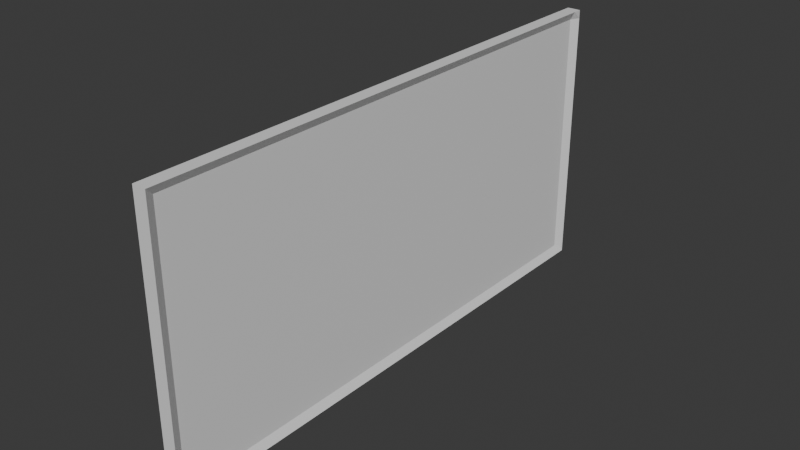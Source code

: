# Source: Futuristic_Flat_Screen_TV_Model.blend  (saved by Blender 4.5.90; exported with 4.5.12 LTS)
import bpy
from mathutils import Matrix  # noqa: F401  (used for matrix-valued properties, if any)

bpy.ops.wm.read_factory_settings(use_empty=True)
scene = bpy.context.scene
scene.name = 'Scene'

# ---- collections
col_collection = bpy.data.collections.new('Collection'); scene.collection.children.link(col_collection)

# ---- materials (node trees are filled in below, after node groups)
mat_material = bpy.data.materials.new('Material')
mat_material.alpha_threshold = 0.0
mat_material.roughness = 0.5
mat_material.line_color = (0.0, 0.0, 0.0, 1.0)

# ---- material node trees
mat_material.use_nodes = True; mat_material.node_tree.nodes.clear()
_N = mat_material.node_tree.nodes; _L = mat_material.node_tree.links
n0 = _N.new('ShaderNodeOutputMaterial'); n0.name = 'Material Output'; n0.location = (200, 100)
n1 = _N.new('ShaderNodeBsdfPrincipled'); n1.name = 'Principled BSDF'; n1.location = (-200, 100)
n1.inputs[3].default_value = 1.45
_L.new(n1.outputs[0], n0.inputs[0])
n0.is_active_output = True

# ---- world
world_world = bpy.data.worlds.new('World'); scene.world = world_world
world_world.use_nodes = True; world_world.node_tree.nodes.clear()
_N = world_world.node_tree.nodes; _L = world_world.node_tree.links
n0 = _N.new('ShaderNodeOutputWorld'); n0.name = 'World Output'; n0.location = (200, 100)
n1 = _N.new('ShaderNodeBackground'); n1.name = 'Background'; n1.location = (-200, 100)
n1.inputs[0].default_value = (0.05088, 0.05088, 0.05088, 1.0)
_L.new(n1.outputs[0], n0.inputs[0])
n0.is_active_output = True
world_world.color = (0.05088, 0.05088, 0.05088)
world_world.sun_shadow_jitter_overblur = 0.0

# ---- meshes
me_cube = bpy.data.meshes.new('Cube')
me_cube.from_pydata([(1.0, 1.0, 1.0), (1.0, 1.0, -1.0), (1.0, -1.0, 1.0), (1.0, -1.0, -1.0), (-1.0, 1.0, 1.0), (-1.0, 1.0, -1.0), (-1.0, -1.0, 1.0), (-1.0, -1.0, -1.0), (-1.0, -0.9661, -1.0), (1.0, -0.9661, 1.0), (-1.0, -0.9661, 1.0), (1.0, -0.9661, -1.0), (-1.0, 0.9658, 1.0), (1.0, 0.9658, -1.0), (-1.0, 0.9658, -1.0), (1.0, 0.9658, 1.0), (1.0, 1.0, 0.9382), (-1.0, -1.0, 0.9382), (1.0, -1.0, 0.9382), (-1.0, 1.0, 0.9382), (0.3374, -0.9661, 0.9382), (-1.0, -0.9661, 0.9382), (0.3374, 0.9658, 0.9382), (-1.0, 0.9658, 0.9382), (1.0, 1.0, -0.9398), (1.0, -1.0, -0.9398), (-1.0, 1.0, -0.9398), (0.3374, -0.9661, -0.9398), (-1.0, -0.9661, -0.9398), (0.3374, 0.9658, -0.9398), (-1.0, 0.9658, -0.9398), (-1.0, -1.0, -0.9398)], [], [(9, 10, 6, 2), (18, 2, 6, 17), (23, 12, 4, 19), (8, 11, 3, 7), (20, 9, 2, 18), (19, 4, 0, 16), (22, 15, 9, 20), (14, 13, 11, 8), (17, 6, 10, 21), (15, 12, 10, 9), (0, 4, 12, 15), (5, 1, 13, 14), (16, 0, 15, 22), (21, 10, 12, 23), (28, 21, 23, 30), (24, 16, 22, 29), (31, 17, 21, 28), (29, 22, 20, 27), (26, 19, 16, 24), (27, 20, 18, 25), (30, 23, 19, 26), (25, 18, 17, 31), (3, 25, 31, 7), (14, 30, 26, 5), (11, 27, 25, 3), (5, 26, 24, 1), (13, 29, 27, 11), (7, 31, 28, 8), (1, 24, 29, 13), (8, 28, 30, 14)])
_uv = me_cube.uv_layers.new(name='UVMap')
_uv.uv.foreach_set('vector', [0.625, 0.7458, 0.875, 0.7458, 0.875, 0.75, 0.625, 0.75, 0.6173, 0.75, 0.625, 0.75, 0.625, 1.0, 0.6173, 1.0, 0.6173, 0.2457, 0.625, 0.2457, 0.625, 0.25, 0.6173, 0.25, 0.125, 0.7458, 0.375, 0.7458, 0.375, 0.75, 0.125, 0.75, 0.6173, 0.7458, 0.625, 0.7458, 0.625, 0.75, 0.6173, 0.75, 0.6173, 0.25, 0.625, 0.25, 0.625, 0.5, 0.6173, 0.5, 0.6173, 0.5043, 0.625, 0.5043, 0.625, 0.7458, 0.6173, 0.7458, 0.125, 0.5043, 0.375, 0.5043, 0.375, 0.7458, 0.125, 0.7458, 0.6173, 0.0, 0.625, 0.0, 0.625, 0.004241, 0.6173, 0.004241, 0.625, 0.5043, 0.875, 0.5043, 0.875, 0.7458, 0.625, 0.7458, 0.625, 0.5, 0.875, 0.5, 0.875, 0.5043, 0.625, 0.5043, 0.125, 0.5, 0.375, 0.5, 0.375, 0.5043, 0.125, 0.5043, 0.6173, 0.5, 0.625, 0.5, 0.625, 0.5043, 0.6173, 0.5043, 0.6173, 0.004241, 0.625, 0.004241, 0.625, 0.2457, 0.6173, 0.2457, 0.3825, 0.004241, 0.6173, 0.004241, 0.6173, 0.2457, 0.3825, 0.2457, 0.3825, 0.5, 0.6173, 0.5, 0.6173, 0.5043, 0.3825, 0.5043, 0.3825, 0.0, 0.6173, 0.0, 0.6173, 0.004241, 0.3825, 0.004241, 0.3825, 0.5043, 0.6173, 0.5043, 0.6173, 0.7458, 0.3825, 0.7458, 0.3825, 0.25, 0.6173, 0.25, 0.6173, 0.5, 0.3825, 0.5, 0.3825, 0.7458, 0.6173, 0.7458, 0.6173, 0.75, 0.3825, 0.75, 0.3825, 0.2457, 0.6173, 0.2457, 0.6173, 0.25, 0.3825, 0.25, 0.3825, 0.75, 0.6173, 0.75, 0.6173, 1.0, 0.3825, 1.0, 0.375, 0.75, 0.3825, 0.75, 0.3825, 1.0, 0.375, 1.0, 0.375, 0.2457, 0.3825, 0.2457, 0.3825, 0.25, 0.375, 0.25, 0.375, 0.7458, 0.3825, 0.7458, 0.3825, 0.75, 0.375, 0.75, 0.375, 0.25, 0.3825, 0.25, 0.3825, 0.5, 0.375, 0.5, 0.375, 0.5043, 0.3825, 0.5043, 0.3825, 0.7458, 0.375, 0.7458, 0.375, 0.0, 0.3825, 0.0, 0.3825, 0.004241, 0.375, 0.004241, 0.375, 0.5, 0.3825, 0.5, 0.3825, 0.5043, 0.375, 0.5043, 0.375, 0.004241, 0.3825, 0.004241, 0.3825, 0.2457, 0.375, 0.2457])
me_cube.materials.append(mat_material)
me_cube.use_mirror_vertex_groups = False
me_cube.update()

# ---- objects
ob_cube = bpy.data.objects.new('Cube', me_cube)

# ---- transforms, parenting, visibility, modifiers, constraints
ob_cube.location = (0.0, 0.0, 0.0)
ob_cube.scale = (0.25, 10.0, 5.0)
ob_cube.lock_rotations_4d = False
ob_cube.empty_display_type = 'ARROWS'
ob_cube.lineart.crease_threshold = 0.0

# ---- collection membership
col_collection.objects.link(ob_cube)

# ---- scene / render settings (as saved in the file)
scene.frame_start = 1; scene.frame_end = 250; scene.frame_set(1)
scene.render.engine = 'BLENDER_EEVEE_NEXT'
bpy.context.view_layer.update()

# ---- added for rendering (the .blend has no active camera and no usable light): camera, sun
cam_auto = bpy.data.cameras.new('AutoCamera')
cam_auto.lens = 50.0
cam_auto.sensor_width = 36.0
cam_auto.clip_end = 1000.0
ob_auto_camera = bpy.data.objects.new('AutoCamera', cam_auto)
scene.collection.objects.link(ob_auto_camera)
ob_auto_camera.location = (20.6938, -24.8326, 16.5551)
ob_auto_camera.rotation_euler = (1.09748, -7.21219e-08, 0.694738)
scene.camera = ob_auto_camera
light_auto_sun = bpy.data.lights.new('AutoSun', 'SUN')
light_auto_sun.energy = 3.0
light_auto_sun.angle = 0.0523599
ob_auto_sun = bpy.data.objects.new('AutoSun', light_auto_sun)
scene.collection.objects.link(ob_auto_sun)
ob_auto_sun.rotation_euler = (0.872665, 0.174533, 0.523599)
bpy.context.view_layer.update()
